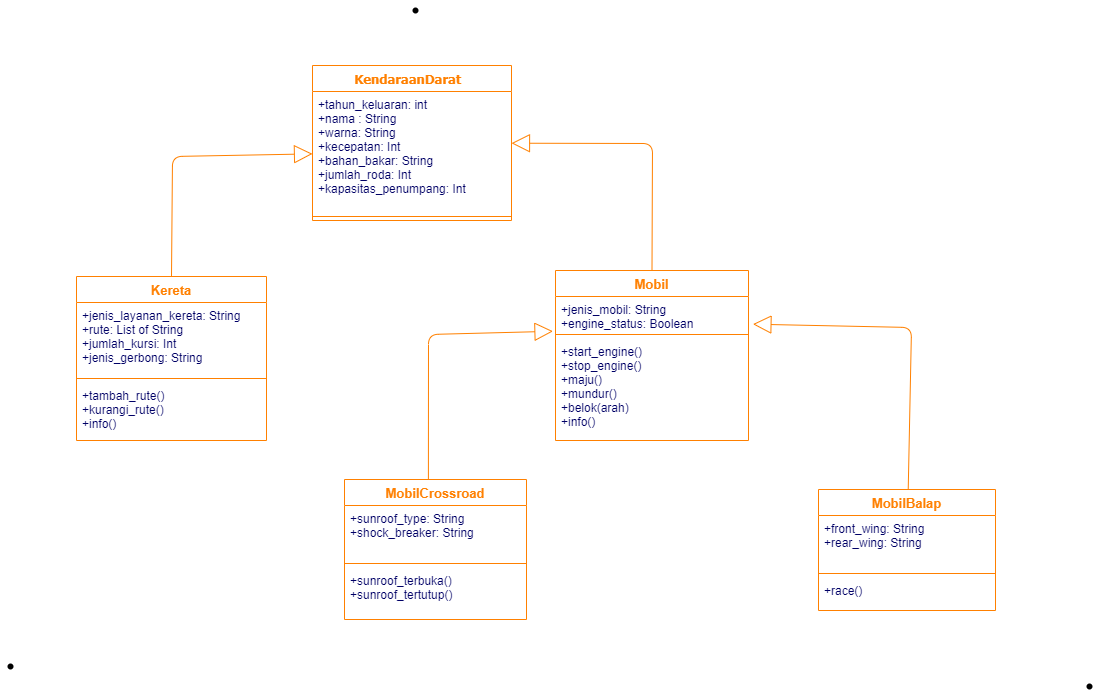

The diagram above was exported from draw.io. Its source (the exported page's mxGraphModel, read from the mxfile embedded in the PNG):
<mxGraphModel dx="1059" dy="1446" grid="0" gridSize="10" guides="1" tooltips="1" connect="1" arrows="1" fold="1" page="1" pageScale="1" pageWidth="1169" pageHeight="827" math="0" shadow="0">
  <root>
    <mxCell id="0" />
    <mxCell id="1" parent="0" />
    <mxCell id="41fe28ffb9dbdb2c-1" value="MobilCrossroad" style="swimlane;fontStyle=1;align=center;verticalAlign=top;childLayout=stackLayout;horizontal=1;startSize=26;horizontalStack=0;resizeParent=1;resizeParentMax=0;resizeLast=0;collapsible=1;marginBottom=0;swimlaneFillColor=#ffffff;strokeColor=#FF8000;strokeWidth=1;fillColor=none;fontSize=13;fontColor=#FF8000;" parent="1" vertex="1">
      <mxGeometry x="453" y="416" width="182" height="140" as="geometry">
        <mxRectangle x="10" y="120" width="60" height="26" as="alternateBounds" />
      </mxGeometry>
    </mxCell>
    <mxCell id="41fe28ffb9dbdb2c-2" value="+sunroof_type: String&#10;+shock_breaker: String" style="text;strokeColor=none;fillColor=none;align=left;verticalAlign=top;spacingLeft=4;spacingRight=4;overflow=hidden;rotatable=0;points=[[0,0.5],[1,0.5]];portConstraint=eastwest;fontColor=#000066;" parent="41fe28ffb9dbdb2c-1" vertex="1">
      <mxGeometry y="26" width="182" height="54" as="geometry" />
    </mxCell>
    <mxCell id="41fe28ffb9dbdb2c-3" value="" style="line;strokeWidth=1;fillColor=none;align=left;verticalAlign=middle;spacingTop=-1;spacingLeft=3;spacingRight=3;rotatable=0;labelPosition=right;points=[];portConstraint=eastwest;fontColor=#000066;strokeColor=#FF8000;" parent="41fe28ffb9dbdb2c-1" vertex="1">
      <mxGeometry y="80" width="182" height="8" as="geometry" />
    </mxCell>
    <mxCell id="41fe28ffb9dbdb2c-4" value="+sunroof_terbuka() &#10;+sunroof_tertutup()" style="text;strokeColor=none;fillColor=none;align=left;verticalAlign=top;spacingLeft=4;spacingRight=4;overflow=hidden;rotatable=0;points=[[0,0.5],[1,0.5]];portConstraint=eastwest;fontColor=#000066;" parent="41fe28ffb9dbdb2c-1" vertex="1">
      <mxGeometry y="88" width="182" height="52" as="geometry" />
    </mxCell>
    <mxCell id="41fe28ffb9dbdb2c-18" value="MobilBalap" style="swimlane;fontStyle=1;align=center;verticalAlign=top;childLayout=stackLayout;horizontal=1;startSize=26;horizontalStack=0;resizeParent=1;resizeParentMax=0;resizeLast=0;collapsible=1;marginBottom=0;swimlaneFillColor=#ffffff;strokeColor=#FF8000;strokeWidth=1;fillColor=none;fontSize=13;fontColor=#FF8000;" parent="1" vertex="1">
      <mxGeometry x="927" y="426" width="177" height="121" as="geometry" />
    </mxCell>
    <mxCell id="41fe28ffb9dbdb2c-19" value="+front_wing: String&#10;+rear_wing: String" style="text;strokeColor=none;fillColor=none;align=left;verticalAlign=top;spacingLeft=4;spacingRight=4;overflow=hidden;rotatable=0;points=[[0,0.5],[1,0.5]];portConstraint=eastwest;fontColor=#000066;" parent="41fe28ffb9dbdb2c-18" vertex="1">
      <mxGeometry y="26" width="177" height="54" as="geometry" />
    </mxCell>
    <mxCell id="41fe28ffb9dbdb2c-20" value="" style="line;strokeWidth=1;fillColor=none;align=left;verticalAlign=middle;spacingTop=-1;spacingLeft=3;spacingRight=3;rotatable=0;labelPosition=right;points=[];portConstraint=eastwest;fontColor=#000066;strokeColor=#FF8000;" parent="41fe28ffb9dbdb2c-18" vertex="1">
      <mxGeometry y="80" width="177" height="8" as="geometry" />
    </mxCell>
    <mxCell id="41fe28ffb9dbdb2c-21" value="+race()" style="text;strokeColor=none;fillColor=none;align=left;verticalAlign=top;spacingLeft=4;spacingRight=4;overflow=hidden;rotatable=0;points=[[0,0.5],[1,0.5]];portConstraint=eastwest;fontColor=#000066;" parent="41fe28ffb9dbdb2c-18" vertex="1">
      <mxGeometry y="88" width="177" height="33" as="geometry" />
    </mxCell>
    <mxCell id="41fe28ffb9dbdb2c-22" value="Kereta" style="swimlane;fontStyle=1;align=center;verticalAlign=top;childLayout=stackLayout;horizontal=1;startSize=26;horizontalStack=0;resizeParent=1;resizeParentMax=0;resizeLast=0;collapsible=1;marginBottom=0;swimlaneFillColor=#ffffff;strokeColor=#FF8000;strokeWidth=1;fillColor=none;fontSize=13;fontColor=#FF8000;" parent="1" vertex="1">
      <mxGeometry x="185" y="213" width="190" height="164" as="geometry" />
    </mxCell>
    <mxCell id="41fe28ffb9dbdb2c-23" value="+jenis_layanan_kereta: String&#10;+rute: List of String&#10;+jumlah_kursi: Int&#10;+jenis_gerbong: String" style="text;strokeColor=none;fillColor=none;align=left;verticalAlign=top;spacingLeft=4;spacingRight=4;overflow=hidden;rotatable=0;points=[[0,0.5],[1,0.5]];portConstraint=eastwest;fontColor=#000066;" parent="41fe28ffb9dbdb2c-22" vertex="1">
      <mxGeometry y="26" width="190" height="72" as="geometry" />
    </mxCell>
    <mxCell id="41fe28ffb9dbdb2c-24" value="" style="line;strokeWidth=1;fillColor=none;align=left;verticalAlign=middle;spacingTop=-1;spacingLeft=3;spacingRight=3;rotatable=0;labelPosition=right;points=[];portConstraint=eastwest;fontColor=#000066;strokeColor=#FF8000;" parent="41fe28ffb9dbdb2c-22" vertex="1">
      <mxGeometry y="98" width="190" height="8" as="geometry" />
    </mxCell>
    <mxCell id="41fe28ffb9dbdb2c-25" value="+tambah_rute()&#10;+kurangi_rute()&#10;+info()" style="text;strokeColor=none;fillColor=none;align=left;verticalAlign=top;spacingLeft=4;spacingRight=4;overflow=hidden;rotatable=0;points=[[0,0.5],[1,0.5]];portConstraint=eastwest;fontColor=#000066;" parent="41fe28ffb9dbdb2c-22" vertex="1">
      <mxGeometry y="106" width="190" height="58" as="geometry" />
    </mxCell>
    <mxCell id="41fe28ffb9dbdb2c-26" value="Mobil" style="swimlane;fontStyle=1;align=center;verticalAlign=top;childLayout=stackLayout;horizontal=1;startSize=26;horizontalStack=0;resizeParent=1;resizeParentMax=0;resizeLast=0;collapsible=1;marginBottom=0;swimlaneFillColor=#ffffff;strokeColor=#FF8000;strokeWidth=1;fillColor=none;fontSize=13;fontColor=#FF8000;" parent="1" vertex="1">
      <mxGeometry x="664" y="207" width="193" height="170" as="geometry" />
    </mxCell>
    <mxCell id="41fe28ffb9dbdb2c-27" value="+jenis_mobil: String&#10;+engine_status: Boolean" style="text;strokeColor=none;fillColor=none;align=left;verticalAlign=top;spacingLeft=4;spacingRight=4;overflow=hidden;rotatable=0;points=[[0,0.5],[1,0.5]];portConstraint=eastwest;fontColor=#000066;" parent="41fe28ffb9dbdb2c-26" vertex="1">
      <mxGeometry y="26" width="193" height="34" as="geometry" />
    </mxCell>
    <mxCell id="41fe28ffb9dbdb2c-28" value="" style="line;strokeWidth=1;fillColor=none;align=left;verticalAlign=middle;spacingTop=-1;spacingLeft=3;spacingRight=3;rotatable=0;labelPosition=right;points=[];portConstraint=eastwest;fontColor=#000066;strokeColor=#FF8000;" parent="41fe28ffb9dbdb2c-26" vertex="1">
      <mxGeometry y="60" width="193" height="8" as="geometry" />
    </mxCell>
    <mxCell id="41fe28ffb9dbdb2c-29" value="+start_engine()        &#10;+stop_engine()           &#10;+maju()                  &#10;+mundur()                &#10;+belok(arah)             &#10;+info()  " style="text;strokeColor=none;fillColor=none;align=left;verticalAlign=top;spacingLeft=4;spacingRight=4;overflow=hidden;rotatable=0;points=[[0,0.5],[1,0.5]];portConstraint=eastwest;fontColor=#000066;" parent="41fe28ffb9dbdb2c-26" vertex="1">
      <mxGeometry y="68" width="193" height="102" as="geometry" />
    </mxCell>
    <mxCell id="41fe28ffb9dbdb2c-37" value="" style="endArrow=block;endSize=16;endFill=0;html=1;strokeColor=#FF8000;fontSize=13;fontColor=#000066;exitX=0.5;exitY=0;" parent="1" source="41fe28ffb9dbdb2c-22" target="2743ce97418336eb-2" edge="1">
      <mxGeometry width="160" relative="1" as="geometry">
        <mxPoint x="390" y="237" as="sourcePoint" />
        <mxPoint x="420" y="86" as="targetPoint" />
        <Array as="points">
          <mxPoint x="281" y="93" />
        </Array>
      </mxGeometry>
    </mxCell>
    <mxCell id="41fe28ffb9dbdb2c-38" value="" style="endArrow=block;endSize=16;endFill=0;html=1;strokeColor=#FF8000;fontSize=13;fontColor=#000066;exitX=0.5;exitY=0;" parent="1" source="41fe28ffb9dbdb2c-26" target="2743ce97418336eb-1" edge="1">
      <mxGeometry width="160" relative="1" as="geometry">
        <mxPoint x="265" y="158" as="sourcePoint" />
        <mxPoint x="620" y="86" as="targetPoint" />
        <Array as="points">
          <mxPoint x="761" y="80" />
        </Array>
      </mxGeometry>
    </mxCell>
    <mxCell id="2743ce97418336eb-1" value="KendaraanDarat  " style="swimlane;fontStyle=1;align=center;verticalAlign=top;childLayout=stackLayout;horizontal=1;startSize=26;horizontalStack=0;resizeParent=1;resizeParentMax=0;resizeLast=0;collapsible=1;marginBottom=0;swimlaneFillColor=#ffffff;strokeColor=#FF8000;fillColor=#ffffff;fontFamily=Tahoma;fontSize=13;fontColor=#FF8000;" parent="1" vertex="1">
      <mxGeometry x="421" y="2" width="199" height="155" as="geometry" />
    </mxCell>
    <mxCell id="2743ce97418336eb-2" value="+tahun_keluaran: int&#10;+nama : String&#10;+warna: String&#10;+kecepatan: Int&#10;+bahan_bakar: String&#10;+jumlah_roda: Int&#10;+kapasitas_penumpang: Int&#10;&#10;&#10;" style="text;strokeColor=none;fillColor=none;align=left;verticalAlign=top;spacingLeft=4;spacingRight=4;overflow=hidden;rotatable=0;points=[[0,0.5],[1,0.5]];portConstraint=eastwest;fontColor=#000066;" parent="2743ce97418336eb-1" vertex="1">
      <mxGeometry y="26" width="199" height="121" as="geometry" />
    </mxCell>
    <mxCell id="2743ce97418336eb-3" value="" style="line;strokeWidth=1;fillColor=none;align=left;verticalAlign=middle;spacingTop=-1;spacingLeft=3;spacingRight=3;rotatable=0;labelPosition=right;points=[];portConstraint=eastwest;fontColor=#FF8000;strokeColor=#FF8000;" parent="2743ce97418336eb-1" vertex="1">
      <mxGeometry y="147" width="199" height="8" as="geometry" />
    </mxCell>
    <mxCell id="SlX3njB6SEPGrJ1y9Sjn-2" value="" style="endArrow=block;endSize=16;endFill=0;html=1;strokeColor=#FF8000;fontSize=13;fontColor=#000066;entryX=1.023;entryY=0.814;entryDx=0;entryDy=0;entryPerimeter=0;" edge="1" parent="1" source="41fe28ffb9dbdb2c-18" target="41fe28ffb9dbdb2c-27">
      <mxGeometry width="160" relative="1" as="geometry">
        <mxPoint x="1069" y="386" as="sourcePoint" />
        <mxPoint x="929" y="256" as="targetPoint" />
        <Array as="points">
          <mxPoint x="1020" y="264" />
        </Array>
      </mxGeometry>
    </mxCell>
    <mxCell id="SlX3njB6SEPGrJ1y9Sjn-3" value="" style="endArrow=block;endSize=16;endFill=0;html=1;strokeColor=#FF8000;fontSize=13;fontColor=#000066;entryX=-0.013;entryY=1.023;entryDx=0;entryDy=0;entryPerimeter=0;exitX=0.461;exitY=-0.001;exitDx=0;exitDy=0;exitPerimeter=0;" edge="1" parent="1" source="41fe28ffb9dbdb2c-1" target="41fe28ffb9dbdb2c-27">
      <mxGeometry width="160" relative="1" as="geometry">
        <mxPoint x="488" y="447" as="sourcePoint" />
        <mxPoint x="609" y="319" as="targetPoint" />
        <Array as="points">
          <mxPoint x="537" y="271" />
        </Array>
      </mxGeometry>
    </mxCell>
    <mxCell id="SlX3njB6SEPGrJ1y9Sjn-4" value="" style="shape=waypoint;sketch=0;size=6;pointerEvents=1;points=[];fillColor=none;resizable=0;rotatable=0;perimeter=centerPerimeter;snapToPoint=1;" vertex="1" parent="1">
      <mxGeometry x="1188" y="613" width="20" height="20" as="geometry" />
    </mxCell>
    <mxCell id="SlX3njB6SEPGrJ1y9Sjn-5" value="" style="shape=waypoint;sketch=0;size=6;pointerEvents=1;points=[];fillColor=none;resizable=0;rotatable=0;perimeter=centerPerimeter;snapToPoint=1;" vertex="1" parent="1">
      <mxGeometry x="109" y="593" width="20" height="20" as="geometry" />
    </mxCell>
    <mxCell id="SlX3njB6SEPGrJ1y9Sjn-6" value="" style="shape=waypoint;sketch=0;size=6;pointerEvents=1;points=[];fillColor=none;resizable=0;rotatable=0;perimeter=centerPerimeter;snapToPoint=1;" vertex="1" parent="1">
      <mxGeometry x="514" y="-63" width="20" height="20" as="geometry" />
    </mxCell>
  </root>
</mxGraphModel>